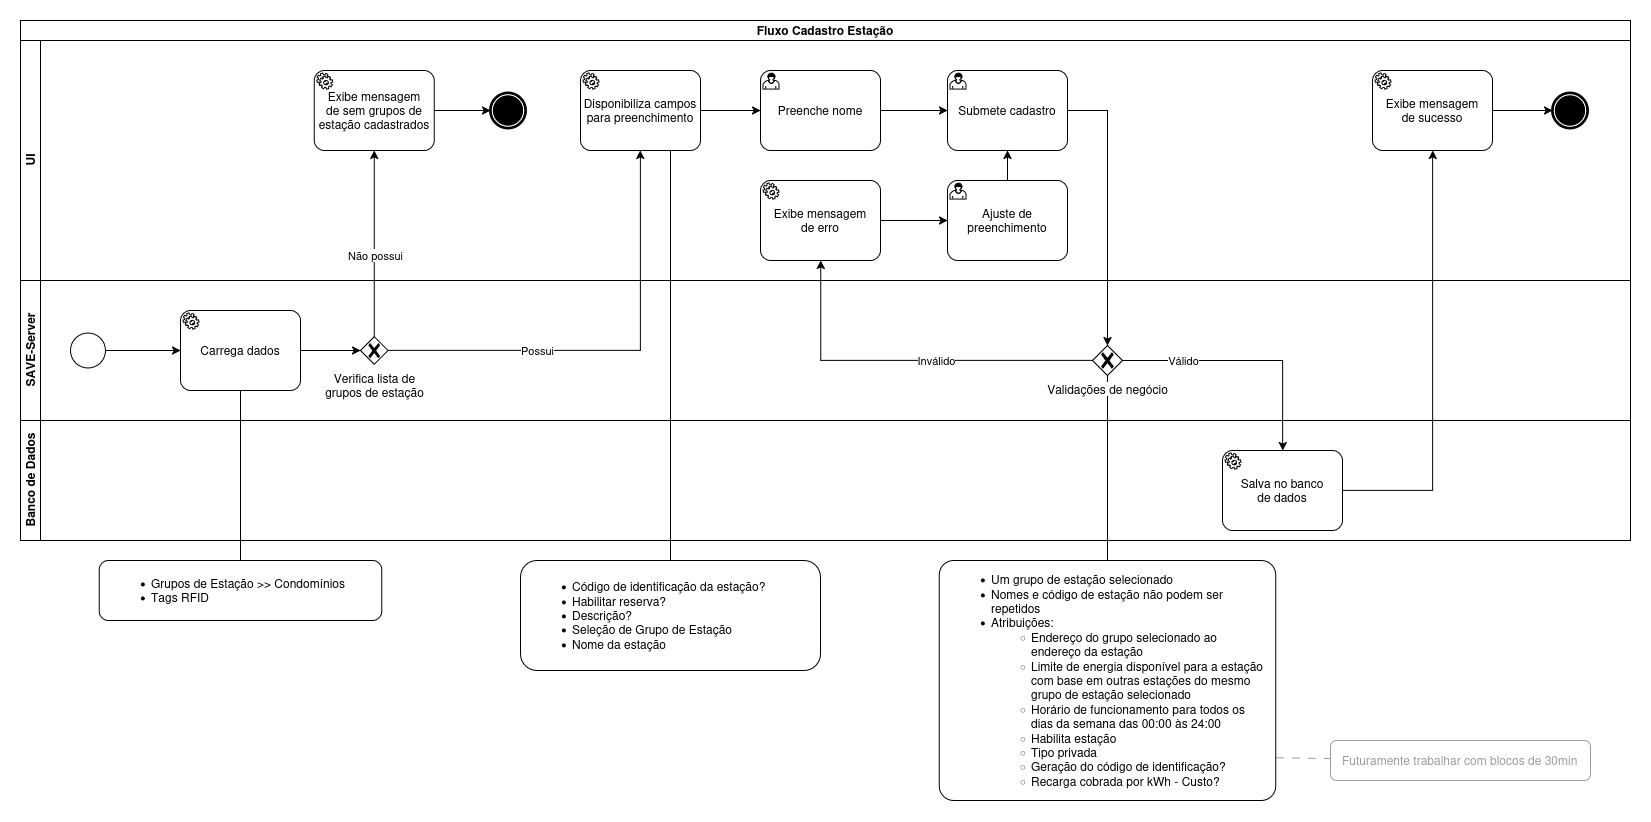

The diagram above was exported from draw.io. Its source (the exported page's mxGraphModel, read from the mxfile embedded in the PNG):
<mxGraphModel dx="3909" dy="2086" grid="1" gridSize="10" guides="1" tooltips="1" connect="1" arrows="1" fold="1" page="1" pageScale="1" pageWidth="850" pageHeight="1100" math="0" shadow="0">
  <root>
    <mxCell id="0" />
    <mxCell id="1" parent="0" />
    <mxCell id="2" style="edgeStyle=orthogonalEdgeStyle;rounded=0;orthogonalLoop=1;jettySize=auto;html=1;endArrow=none;startFill=0;" edge="1" source="22" target="41" parent="1">
      <mxGeometry relative="1" as="geometry" />
    </mxCell>
    <mxCell id="3" value="Fluxo Cadastro Estação" style="swimlane;html=1;childLayout=stackLayout;resizeParent=1;resizeParentMax=0;horizontal=1;startSize=20;horizontalStack=0;whiteSpace=wrap;" vertex="1" parent="1">
      <mxGeometry x="10" y="20" width="1610" height="520" as="geometry" />
    </mxCell>
    <mxCell id="4" value="UI" style="swimlane;html=1;startSize=20;horizontal=0;" vertex="1" parent="3">
      <mxGeometry y="20" width="1610" height="240" as="geometry" />
    </mxCell>
    <mxCell id="5" value="&lt;div&gt;Submete cadastro&lt;/div&gt;" style="points=[[0.25,0,0],[0.5,0,0],[0.75,0,0],[1,0.25,0],[1,0.5,0],[1,0.75,0],[0.75,1,0],[0.5,1,0],[0.25,1,0],[0,0.75,0],[0,0.5,0],[0,0.25,0]];shape=mxgraph.bpmn.task2;whiteSpace=wrap;rectStyle=rounded;size=10;html=1;container=1;expand=0;collapsible=0;taskMarker=user;" vertex="1" parent="4">
      <mxGeometry x="927" y="30" width="120" height="80" as="geometry" />
    </mxCell>
    <mxCell id="6" value="" style="edgeStyle=orthogonalEdgeStyle;rounded=0;orthogonalLoop=1;jettySize=auto;html=1;" edge="1" parent="4" source="7" target="8">
      <mxGeometry relative="1" as="geometry" />
    </mxCell>
    <mxCell id="7" value="&lt;div&gt;Exibe mensagem&lt;/div&gt;&lt;div&gt;de sucesso&lt;/div&gt;" style="points=[[0.25,0,0],[0.5,0,0],[0.75,0,0],[1,0.25,0],[1,0.5,0],[1,0.75,0],[0.75,1,0],[0.5,1,0],[0.25,1,0],[0,0.75,0],[0,0.5,0],[0,0.25,0]];shape=mxgraph.bpmn.task2;whiteSpace=wrap;rectStyle=rounded;size=10;html=1;container=1;expand=0;collapsible=0;taskMarker=service;" vertex="1" parent="4">
      <mxGeometry x="1352" y="30" width="120" height="80" as="geometry" />
    </mxCell>
    <mxCell id="8" value="" style="points=[[0.145,0.145,0],[0.5,0,0],[0.855,0.145,0],[1,0.5,0],[0.855,0.855,0],[0.5,1,0],[0.145,0.855,0],[0,0.5,0]];shape=mxgraph.bpmn.event;html=1;verticalLabelPosition=bottom;labelBackgroundColor=#ffffff;verticalAlign=top;align=center;perimeter=ellipsePerimeter;outlineConnect=0;aspect=fixed;outline=end;symbol=terminate;" vertex="1" parent="4">
      <mxGeometry x="1532" y="52.5" width="35" height="35" as="geometry" />
    </mxCell>
    <mxCell id="9" style="edgeStyle=orthogonalEdgeStyle;rounded=0;orthogonalLoop=1;jettySize=auto;html=1;" edge="1" parent="4">
      <mxGeometry relative="1" as="geometry">
        <mxPoint x="368" y="100" as="targetPoint" />
      </mxGeometry>
    </mxCell>
    <mxCell id="10" style="edgeStyle=orthogonalEdgeStyle;rounded=0;orthogonalLoop=1;jettySize=auto;html=1;" edge="1" parent="4" source="11" target="15">
      <mxGeometry relative="1" as="geometry" />
    </mxCell>
    <mxCell id="11" value="&lt;div&gt;Disponibiliza campos para preenchimento&lt;/div&gt;" style="points=[[0.25,0,0],[0.5,0,0],[0.75,0,0],[1,0.25,0],[1,0.5,0],[1,0.75,0],[0.75,1,0],[0.5,1,0],[0.25,1,0],[0,0.75,0],[0,0.5,0],[0,0.25,0]];shape=mxgraph.bpmn.task2;whiteSpace=wrap;rectStyle=rounded;size=10;html=1;container=1;expand=0;collapsible=0;taskMarker=service;" vertex="1" parent="4">
      <mxGeometry x="560" y="30" width="120" height="80" as="geometry" />
    </mxCell>
    <mxCell id="12" style="edgeStyle=orthogonalEdgeStyle;rounded=0;orthogonalLoop=1;jettySize=auto;html=1;" edge="1" parent="4" source="13" target="16">
      <mxGeometry relative="1" as="geometry" />
    </mxCell>
    <mxCell id="13" value="&lt;div&gt;Exibe mensagem&lt;/div&gt;&lt;div&gt;de sem grupos de estação cadastrados&lt;/div&gt;" style="points=[[0.25,0,0],[0.5,0,0],[0.75,0,0],[1,0.25,0],[1,0.5,0],[1,0.75,0],[0.75,1,0],[0.5,1,0],[0.25,1,0],[0,0.75,0],[0,0.5,0],[0,0.25,0]];shape=mxgraph.bpmn.task2;whiteSpace=wrap;rectStyle=rounded;size=10;html=1;container=1;expand=0;collapsible=0;taskMarker=service;" vertex="1" parent="4">
      <mxGeometry x="293.75" y="30" width="120" height="80" as="geometry" />
    </mxCell>
    <mxCell id="14" style="edgeStyle=orthogonalEdgeStyle;rounded=0;orthogonalLoop=1;jettySize=auto;html=1;" edge="1" parent="4" source="15" target="5">
      <mxGeometry relative="1" as="geometry" />
    </mxCell>
    <mxCell id="15" value="Preenche nome" style="points=[[0.25,0,0],[0.5,0,0],[0.75,0,0],[1,0.25,0],[1,0.5,0],[1,0.75,0],[0.75,1,0],[0.5,1,0],[0.25,1,0],[0,0.75,0],[0,0.5,0],[0,0.25,0]];shape=mxgraph.bpmn.task2;whiteSpace=wrap;rectStyle=rounded;size=10;html=1;container=1;expand=0;collapsible=0;taskMarker=user;" vertex="1" parent="4">
      <mxGeometry x="740" y="30" width="120" height="80" as="geometry" />
    </mxCell>
    <mxCell id="16" value="" style="points=[[0.145,0.145,0],[0.5,0,0],[0.855,0.145,0],[1,0.5,0],[0.855,0.855,0],[0.5,1,0],[0.145,0.855,0],[0,0.5,0]];shape=mxgraph.bpmn.event;html=1;verticalLabelPosition=bottom;labelBackgroundColor=#ffffff;verticalAlign=top;align=center;perimeter=ellipsePerimeter;outlineConnect=0;aspect=fixed;outline=end;symbol=terminate;" vertex="1" parent="4">
      <mxGeometry x="470" y="52.5" width="35" height="35" as="geometry" />
    </mxCell>
    <mxCell id="17" style="edgeStyle=orthogonalEdgeStyle;rounded=0;orthogonalLoop=1;jettySize=auto;html=1;" edge="1" parent="4" source="18" target="20">
      <mxGeometry relative="1" as="geometry" />
    </mxCell>
    <mxCell id="18" value="&lt;div&gt;Exibe mensagem&lt;/div&gt;&lt;div&gt;de erro&lt;/div&gt;" style="points=[[0.25,0,0],[0.5,0,0],[0.75,0,0],[1,0.25,0],[1,0.5,0],[1,0.75,0],[0.75,1,0],[0.5,1,0],[0.25,1,0],[0,0.75,0],[0,0.5,0],[0,0.25,0]];shape=mxgraph.bpmn.task2;whiteSpace=wrap;rectStyle=rounded;size=10;html=1;container=1;expand=0;collapsible=0;taskMarker=service;" vertex="1" parent="4">
      <mxGeometry x="740" y="140" width="120" height="80" as="geometry" />
    </mxCell>
    <mxCell id="19" style="edgeStyle=orthogonalEdgeStyle;rounded=0;orthogonalLoop=1;jettySize=auto;html=1;" edge="1" parent="4" source="20" target="5">
      <mxGeometry relative="1" as="geometry" />
    </mxCell>
    <mxCell id="20" value="Ajuste de preenchimento" style="points=[[0.25,0,0],[0.5,0,0],[0.75,0,0],[1,0.25,0],[1,0.5,0],[1,0.75,0],[0.75,1,0],[0.5,1,0],[0.25,1,0],[0,0.75,0],[0,0.5,0],[0,0.25,0]];shape=mxgraph.bpmn.task2;whiteSpace=wrap;rectStyle=rounded;size=10;html=1;container=1;expand=0;collapsible=0;taskMarker=user;" vertex="1" parent="4">
      <mxGeometry x="927" y="140" width="120" height="80" as="geometry" />
    </mxCell>
    <mxCell id="21" value="SAVE-Server" style="swimlane;html=1;startSize=20;horizontal=0;" vertex="1" parent="3">
      <mxGeometry y="260" width="1610" height="140" as="geometry" />
    </mxCell>
    <mxCell id="22" value="Validações de negócio" style="points=[[0.25,0.25,0],[0.5,0,0],[0.75,0.25,0],[1,0.5,0],[0.75,0.75,0],[0.5,1,0],[0.25,0.75,0],[0,0.5,0]];shape=mxgraph.bpmn.gateway2;html=1;verticalLabelPosition=bottom;labelBackgroundColor=#ffffff;verticalAlign=top;align=center;perimeter=rhombusPerimeter;outlineConnect=0;outline=none;symbol=none;gwType=exclusive;" vertex="1" parent="21">
      <mxGeometry x="1072" y="65" width="30" height="30" as="geometry" />
    </mxCell>
    <mxCell id="23" style="edgeStyle=orthogonalEdgeStyle;rounded=0;orthogonalLoop=1;jettySize=auto;html=1;" edge="1" parent="21" source="24" target="26">
      <mxGeometry relative="1" as="geometry" />
    </mxCell>
    <mxCell id="24" value="" style="points=[[0.145,0.145,0],[0.5,0,0],[0.855,0.145,0],[1,0.5,0],[0.855,0.855,0],[0.5,1,0],[0.145,0.855,0],[0,0.5,0]];shape=mxgraph.bpmn.event;html=1;verticalLabelPosition=bottom;labelBackgroundColor=#ffffff;verticalAlign=top;align=center;perimeter=ellipsePerimeter;outlineConnect=0;aspect=fixed;outline=standard;symbol=general;" vertex="1" parent="21">
      <mxGeometry x="50" y="52.5" width="35" height="35" as="geometry" />
    </mxCell>
    <mxCell id="25" style="edgeStyle=orthogonalEdgeStyle;rounded=0;orthogonalLoop=1;jettySize=auto;html=1;" edge="1" parent="21" source="26" target="27">
      <mxGeometry relative="1" as="geometry" />
    </mxCell>
    <mxCell id="26" value="Carrega dados" style="points=[[0.25,0,0],[0.5,0,0],[0.75,0,0],[1,0.25,0],[1,0.5,0],[1,0.75,0],[0.75,1,0],[0.5,1,0],[0.25,1,0],[0,0.75,0],[0,0.5,0],[0,0.25,0]];shape=mxgraph.bpmn.task2;whiteSpace=wrap;rectStyle=rounded;size=10;html=1;container=1;expand=0;collapsible=0;taskMarker=service;" vertex="1" parent="21">
      <mxGeometry x="160" y="30" width="120" height="80" as="geometry" />
    </mxCell>
    <mxCell id="27" value="&lt;div&gt;Verifica lista de&lt;/div&gt;&lt;div&gt;grupos de estação&lt;/div&gt;" style="points=[[0.25,0.25,0],[0.5,0,0],[0.75,0.25,0],[1,0.5,0],[0.75,0.75,0],[0.5,1,0],[0.25,0.75,0],[0,0.5,0]];shape=mxgraph.bpmn.gateway2;html=1;verticalLabelPosition=bottom;labelBackgroundColor=#ffffff;verticalAlign=top;align=center;perimeter=rhombusPerimeter;outlineConnect=0;outline=none;symbol=none;gwType=exclusive;" vertex="1" parent="21">
      <mxGeometry x="340" y="56.25" width="27.5" height="27.5" as="geometry" />
    </mxCell>
    <mxCell id="28" value="Banco de Dados" style="swimlane;html=1;startSize=20;horizontal=0;" vertex="1" parent="3">
      <mxGeometry y="400" width="1610" height="120" as="geometry" />
    </mxCell>
    <mxCell id="29" value="&lt;div&gt;Salva no banco&lt;/div&gt;&lt;div&gt;de dados&lt;/div&gt;" style="points=[[0.25,0,0],[0.5,0,0],[0.75,0,0],[1,0.25,0],[1,0.5,0],[1,0.75,0],[0.75,1,0],[0.5,1,0],[0.25,1,0],[0,0.75,0],[0,0.5,0],[0,0.25,0]];shape=mxgraph.bpmn.task2;whiteSpace=wrap;rectStyle=rounded;size=10;html=1;container=1;expand=0;collapsible=0;taskMarker=service;" vertex="1" parent="28">
      <mxGeometry x="1202" y="30" width="120" height="80" as="geometry" />
    </mxCell>
    <mxCell id="30" style="edgeStyle=orthogonalEdgeStyle;rounded=0;orthogonalLoop=1;jettySize=auto;html=1;" edge="1" parent="3" source="5" target="22">
      <mxGeometry relative="1" as="geometry" />
    </mxCell>
    <mxCell id="31" style="edgeStyle=orthogonalEdgeStyle;rounded=0;orthogonalLoop=1;jettySize=auto;html=1;" edge="1" parent="3" source="29" target="7">
      <mxGeometry relative="1" as="geometry" />
    </mxCell>
    <mxCell id="32" style="edgeStyle=orthogonalEdgeStyle;rounded=0;orthogonalLoop=1;jettySize=auto;html=1;" edge="1" parent="3" source="22" target="29">
      <mxGeometry relative="1" as="geometry" />
    </mxCell>
    <mxCell id="33" value="Válido" style="edgeLabel;html=1;align=center;verticalAlign=middle;resizable=0;points=[];" connectable="0" vertex="1" parent="32">
      <mxGeometry x="-0.52" y="-1" relative="1" as="geometry">
        <mxPoint y="-2" as="offset" />
      </mxGeometry>
    </mxCell>
    <mxCell id="34" style="edgeStyle=orthogonalEdgeStyle;rounded=0;orthogonalLoop=1;jettySize=auto;html=1;" edge="1" parent="3" source="27" target="13">
      <mxGeometry relative="1" as="geometry" />
    </mxCell>
    <mxCell id="35" value="Não possui" style="edgeLabel;html=1;align=center;verticalAlign=middle;resizable=0;points=[];" connectable="0" vertex="1" parent="34">
      <mxGeometry x="-0.0961" relative="1" as="geometry">
        <mxPoint as="offset" />
      </mxGeometry>
    </mxCell>
    <mxCell id="36" style="edgeStyle=orthogonalEdgeStyle;rounded=0;orthogonalLoop=1;jettySize=auto;html=1;" edge="1" parent="3" source="27" target="11">
      <mxGeometry relative="1" as="geometry" />
    </mxCell>
    <mxCell id="37" value="Possui" style="edgeLabel;html=1;align=center;verticalAlign=middle;resizable=0;points=[];" connectable="0" vertex="1" parent="36">
      <mxGeometry x="-0.3376" y="-2" relative="1" as="geometry">
        <mxPoint y="-3" as="offset" />
      </mxGeometry>
    </mxCell>
    <mxCell id="38" style="edgeStyle=orthogonalEdgeStyle;rounded=0;orthogonalLoop=1;jettySize=auto;html=1;" edge="1" parent="3" source="22" target="18">
      <mxGeometry relative="1" as="geometry" />
    </mxCell>
    <mxCell id="39" value="Inválido" style="edgeLabel;html=1;align=center;verticalAlign=middle;resizable=0;points=[];" connectable="0" vertex="1" parent="38">
      <mxGeometry x="-0.1582" relative="1" as="geometry">
        <mxPoint y="-1" as="offset" />
      </mxGeometry>
    </mxCell>
    <mxCell id="40" style="rounded=0;orthogonalLoop=1;jettySize=auto;html=1;exitX=1;exitY=0.822;exitDx=0;exitDy=0;exitPerimeter=0;dashed=1;dashPattern=8 8;endArrow=none;startFill=0;strokeColor=#9C9C9C;" edge="1" source="41" target="44" parent="1">
      <mxGeometry relative="1" as="geometry" />
    </mxCell>
    <mxCell id="41" value="&lt;ul&gt;&lt;li&gt;Um grupo de estação selecionado&lt;/li&gt;&lt;li&gt;Nomes e código de estação não podem ser repetidos&lt;/li&gt;&lt;li&gt;Atribuições:&lt;/li&gt;&lt;ul&gt;&lt;li&gt;Endereço do grupo selecionado ao endereço da estação&lt;/li&gt;&lt;li&gt;Limite de energia disponível para a estação com base em outras estações do mesmo grupo de estação selecionado&lt;/li&gt;&lt;li&gt;Horário de funcionamento para todos os dias da semana das 00:00 às 24:00&lt;/li&gt;&lt;li&gt;Habilita estação&lt;/li&gt;&lt;li&gt;Tipo privada&lt;/li&gt;&lt;li&gt;Geração do código de identificação?&lt;/li&gt;&lt;li&gt;Recarga cobrada por kWh - Custo?&lt;/li&gt;&lt;/ul&gt;&lt;/ul&gt;" style="rounded=1;whiteSpace=wrap;html=1;align=left;spacing=12;arcSize=6;" vertex="1" parent="1">
      <mxGeometry x="928.75" y="560" width="336.5" height="240" as="geometry" />
    </mxCell>
    <mxCell id="42" value="&lt;ul&gt;&lt;li&gt;Código de identificação da estação?&lt;/li&gt;&lt;li&gt;Habilitar reserva?&lt;/li&gt;&lt;li&gt;Descrição?&lt;/li&gt;&lt;li&gt;Seleção de Grupo de Estação&lt;/li&gt;&lt;li&gt;Nome da estação&lt;/li&gt;&lt;/ul&gt;" style="rounded=1;whiteSpace=wrap;html=1;align=left;spacing=12;" vertex="1" parent="1">
      <mxGeometry x="510" y="560" width="300" height="110" as="geometry" />
    </mxCell>
    <mxCell id="43" style="rounded=0;orthogonalLoop=1;jettySize=auto;html=1;exitX=0.75;exitY=1;exitDx=0;exitDy=0;exitPerimeter=0;endArrow=none;startFill=0;" edge="1" source="11" target="42" parent="1">
      <mxGeometry relative="1" as="geometry" />
    </mxCell>
    <mxCell id="44" value="Futuramente trabalhar com blocos de 30min" style="rounded=1;whiteSpace=wrap;html=1;align=left;spacing=12;strokeColor=#9C9C9C;fontColor=#9C9C9C;" vertex="1" parent="1">
      <mxGeometry x="1320" y="740" width="260" height="40" as="geometry" />
    </mxCell>
    <mxCell id="45" value="&lt;ul&gt;&lt;li&gt;Grupos de Estação &amp;gt;&amp;gt; Condomínios&lt;/li&gt;&lt;li&gt;Tags RFID&lt;/li&gt;&lt;/ul&gt;" style="rounded=1;whiteSpace=wrap;html=1;align=left;spacing=12;" vertex="1" parent="1">
      <mxGeometry x="88.75" y="560" width="282.5" height="60" as="geometry" />
    </mxCell>
    <mxCell id="46" style="rounded=0;orthogonalLoop=1;jettySize=auto;html=1;endArrow=none;startFill=0;" edge="1" source="26" target="45" parent="1">
      <mxGeometry relative="1" as="geometry" />
    </mxCell>
  </root>
</mxGraphModel>